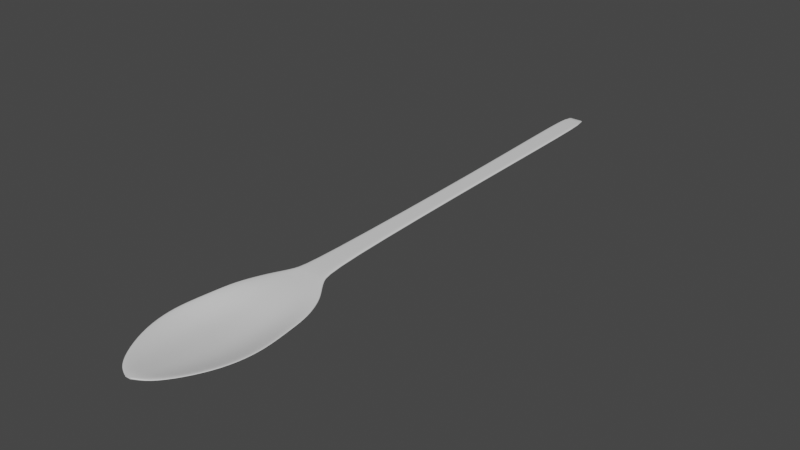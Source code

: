 # Source: Cuchara.blend  (saved by Blender 3.6.11; exported with 4.5.12 LTS)
import bpy
from mathutils import Matrix  # noqa: F401  (used for matrix-valued properties, if any)

bpy.ops.wm.read_factory_settings(use_empty=True)
scene = bpy.context.scene
scene.name = 'Scene'

# ---- collections
col_collection = bpy.data.collections.new('Collection'); scene.collection.children.link(col_collection)

# ---- materials (node trees are filled in below, after node groups)
mat_material = bpy.data.materials.new('Material')
mat_material.alpha_threshold = 0.0
mat_material.use_transparent_shadow = False
mat_material.roughness = 0.5
mat_material.line_color = (0.0, 0.0, 0.0, 1.0)

# ---- material node trees
mat_material.use_nodes = True; mat_material.node_tree.nodes.clear()
_N = mat_material.node_tree.nodes; _L = mat_material.node_tree.links
n0 = _N.new('ShaderNodeOutputMaterial'); n0.name = 'Material Output'; n0.location = (300, 300)
n1 = _N.new('ShaderNodeBsdfPrincipled'); n1.name = 'Principled BSDF'; n1.location = (10, 300)
n1.distribution = 'GGX'
n1.subsurface_method = 'RANDOM_WALK_SKIN'
n1.inputs[3].default_value = 1.45
n1.inputs[27].default_value = (0.0, 0.0, 0.0, 1.0)
n1.inputs[28].default_value = 1.0
_L.new(n1.outputs[0], n0.inputs[0])
n0.is_active_output = True

# ---- world
world_world = bpy.data.worlds.new('World'); scene.world = world_world
world_world.use_nodes = True; world_world.node_tree.nodes.clear()
_N = world_world.node_tree.nodes; _L = world_world.node_tree.links
n0 = _N.new('ShaderNodeOutputWorld'); n0.name = 'World Output'; n0.location = (300, 300)
n1 = _N.new('ShaderNodeBackground'); n1.name = 'Background'; n1.location = (10, 300)
n1.inputs[0].default_value = (0.05088, 0.05088, 0.05088, 1.0)
_L.new(n1.outputs[0], n0.inputs[0])
n0.is_active_output = True
world_world.color = (0.05088, 0.05088, 0.05088)
world_world.use_sun_shadow = False
world_world.sun_shadow_jitter_overblur = 0.0

# ---- meshes
me_cube = bpy.data.meshes.new('Cube')
me_cube.from_pydata([(0.8019, 0.9972, 0.9946), (0.8019, 1.003, -0.9946), (1.168, -1.0, 1.0), (1.168, -1.0, -1.0), (-0.8019, 0.9972, 0.9946), (-0.8019, 1.003, -0.9946), (-1.168, -1.0, 1.0), (-1.168, -1.0, -1.0), (-1.046, -1.628, -1.0), (-1.046, -1.628, 1.0), (1.046, -1.628, 1.0), (1.046, -1.628, -1.0), (-0.7291, -2.271, -0.7512), (-0.7291, -2.271, 0.7512), (0.7291, -2.271, 0.7512), (0.7291, -2.271, -0.7512), (-0.3833, -2.707, -0.6723), (-0.3833, -2.707, 0.6723), (0.3833, -2.707, 0.6723), (0.3833, -2.707, -0.6723), (-1.075, -2.98e-07, -1.0), (1.075, -2.98e-07, 1.0), (-1.075, -2.98e-07, 1.0), (1.075, -2.98e-07, -1.0), (-1.005, 0.5, 1.0), (1.005, 0.5, -1.0), (-1.005, 0.5, -1.0), (1.005, 0.5, 1.0), (-1.142, -0.5, -1.0), (1.142, -0.5, 1.0), (-1.142, -0.5, 1.0), (1.142, -0.5, -1.0), (-0.08344, -2.841, -0.6723), (-0.08344, -2.841, 0.6723), (0.08344, -2.841, 0.6723), (0.08344, -2.841, -0.6723), (-8.364e-11, 0.9972, 0.9946), (-8.364e-11, -1.0, -8.74), (-8.364e-11, -1.0, -6.74), (-8.364e-11, 1.003, -0.9946), (-8.364e-11, -1.628, -5.266), (-8.364e-11, -1.628, -7.266), (-8.364e-11, -2.271, -2.181), (-8.364e-11, -2.271, -3.684), (-8.364e-11, -2.707, 0.6723), (-8.364e-11, -2.707, -0.6723), (-8.364e-11, -2.98e-07, -7.266), (-8.364e-11, -2.98e-07, -5.266), (-8.364e-11, 0.5, -1.933), (-8.364e-11, 0.5, -3.933), (-8.364e-11, -0.5, -8.74), (-8.364e-11, -0.5, -6.74), (-8.364e-11, -2.841, 0.6723), (-8.364e-11, -2.841, -0.6723), (0.5839, -1.0, -8.74), (0.4009, 0.9972, 0.9946), (0.5231, -1.628, -7.266), (0.3646, -2.271, -3.684), (0.1917, -2.707, -0.6723), (0.5376, -2.98e-07, -5.266), (0.5024, 0.5, -1.933), (0.5708, -0.5, -6.74), (0.04172, -2.841, -0.6723), (0.5231, -1.628, -5.266), (0.3646, -2.271, -2.181), (0.5839, -1.0, -6.74), (0.4009, 1.003, -0.9946), (0.1917, -2.707, 0.6723), (0.5376, -2.98e-07, -7.266), (0.5024, 0.5, -3.933), (0.5708, -0.5, -8.74), (0.04172, -2.841, 0.6723), (-0.4009, 1.003, -0.9946), (-0.5839, -1.0, -6.74), (-0.5231, -1.628, -5.266), (-0.3646, -2.271, -2.181), (-0.1917, -2.707, 0.6723), (-0.5376, -2.98e-07, -7.266), (-0.5024, 0.5, -3.933), (-0.5708, -0.5, -8.74), (-0.04172, -2.841, 0.6723), (-0.3646, -2.271, -3.684), (-0.5839, -1.0, -8.74), (-0.4009, 0.9972, 0.9946), (-0.5231, -1.628, -7.266), (-0.1917, -2.707, -0.6723), (-0.5376, -2.98e-07, -5.266), (-0.5024, 0.5, -1.933), (-0.5708, -0.5, -6.74), (-0.04172, -2.841, -0.6723), (0.62, 1.26, 2.001), (0.62, 1.266, 0.01195), (-0.62, 1.26, 2.001), (-0.62, 1.266, 0.01195), (-8.364e-11, 1.26, 2.001), (-8.364e-11, 1.266, 0.01195), (0.31, 1.26, 2.001), (0.31, 1.266, 0.01195), (-0.31, 1.266, 0.01195), (-0.31, 1.26, 2.001), (0.4109, 1.526, 3.019), (0.4109, 1.532, 1.029), (-0.4109, 1.526, 3.019), (-0.4109, 1.532, 1.029), (-8.364e-11, 1.526, 3.019), (-8.364e-11, 1.532, 1.029), (0.2055, 1.526, 3.019), (0.2055, 1.532, 1.029), (-0.2055, 1.532, 1.029), (-0.2055, 1.526, 3.019), (0.2531, 1.884, 4.381), (0.2531, 1.885, 2.382), (-0.2531, 1.884, 4.381), (-0.2531, 1.885, 2.382), (0.0, 1.884, 4.381), (0.0, 1.885, 2.382), (0.1266, 1.884, 4.381), (0.1266, 1.885, 2.382), (-0.1266, 1.885, 2.382), (-0.1266, 1.884, 4.381), (0.2135, 7.28, 8.475), (0.2135, 7.281, 6.476), (-0.2135, 7.28, 8.475), (-0.2135, 7.281, 6.476), (0.0, 7.28, 8.475), (0.0, 7.281, 6.476), (0.1068, 7.28, 8.475), (0.1068, 7.281, 6.476), (-0.1068, 7.281, 6.476), (-0.1068, 7.28, 8.475), (0.287, 11.49, 13.05), (0.287, 11.49, 11.05), (-0.287, 11.49, 13.05), (-0.287, 11.49, 11.05), (0.0, 11.49, 13.05), (0.0, 11.49, 11.05), (0.1435, 11.49, 13.05), (0.1435, 11.49, 11.05), (-0.1435, 11.49, 11.05), (-0.1435, 11.49, 13.05)], [], [(88, 30, 6, 73), (54, 3, 11, 56), (26, 24, 4, 5), (70, 31, 3, 54), (31, 29, 2, 3), (36, 55, 96, 94), (56, 11, 15, 57), (73, 6, 9, 74), (3, 2, 10, 11), (6, 7, 8, 9), (15, 14, 18, 19), (11, 10, 14, 15), (74, 9, 13, 75), (9, 8, 12, 13), (17, 16, 32, 33), (75, 13, 17, 76), (13, 12, 16, 17), (57, 15, 19, 58), (25, 27, 21, 23), (69, 25, 23, 68), (28, 30, 22, 20), (87, 24, 22, 86), (83, 4, 24, 87), (66, 1, 25, 69), (1, 0, 27, 25), (20, 22, 24, 26), (7, 6, 30, 28), (23, 21, 29, 31), (68, 23, 31, 70), (86, 22, 30, 88), (67, 44, 52, 71), (58, 19, 35, 62), (19, 18, 34, 35), (76, 17, 33, 80), (77, 46, 50, 79), (85, 45, 53, 89), (72, 39, 49, 78), (59, 47, 51, 61), (55, 36, 48, 60), (60, 48, 47, 59), (78, 49, 46, 77), (81, 43, 45, 85), (64, 42, 44, 67), (63, 40, 42, 64), (65, 38, 40, 63), (84, 41, 43, 81), (39, 72, 98, 95), (79, 50, 37, 82), (82, 37, 41, 84), (61, 51, 38, 65), (29, 61, 65, 2), (2, 65, 63, 10), (10, 63, 64, 14), (14, 64, 67, 18), (27, 60, 59, 21), (0, 55, 60, 27), (21, 59, 61, 29), (45, 58, 62, 53), (18, 67, 71, 34), (46, 68, 70, 50), (39, 66, 69, 49), (49, 69, 68, 46), (43, 57, 58, 45), (41, 56, 57, 43), (66, 39, 95, 97), (50, 70, 54, 37), (37, 54, 56, 41), (7, 82, 84, 8), (28, 79, 82, 7), (5, 4, 92, 93), (8, 84, 81, 12), (12, 81, 85, 16), (26, 78, 77, 20), (5, 72, 78, 26), (16, 85, 89, 32), (20, 77, 79, 28), (44, 76, 80, 52), (47, 86, 88, 51), (36, 83, 87, 48), (48, 87, 86, 47), (42, 75, 76, 44), (40, 74, 75, 42), (38, 73, 74, 40), (51, 88, 73, 38), (95, 98, 108, 105), (96, 90, 100, 106), (93, 92, 102, 103), (99, 94, 104, 109), (0, 1, 91, 90), (83, 36, 94, 99), (4, 83, 99, 92), (1, 66, 97, 91), (55, 0, 90, 96), (72, 5, 93, 98), (101, 107, 117, 111), (100, 101, 111, 110), (102, 109, 119, 112), (107, 105, 115, 117), (98, 93, 103, 108), (94, 96, 106, 104), (97, 95, 105, 107), (92, 99, 109, 102), (90, 91, 101, 100), (91, 97, 107, 101), (118, 113, 123, 128), (115, 118, 128, 125), (116, 110, 120, 126), (113, 112, 122, 123), (109, 104, 114, 119), (103, 102, 112, 113), (106, 100, 110, 116), (105, 108, 118, 115), (108, 103, 113, 118), (104, 106, 116, 114), (124, 126, 136, 134), (128, 123, 133, 138), (125, 128, 138, 135), (126, 120, 130, 136), (114, 116, 126, 124), (117, 115, 125, 127), (112, 119, 129, 122), (110, 111, 121, 120), (111, 117, 127, 121), (119, 114, 124, 129), (137, 136, 130, 131), (138, 139, 134, 135), (135, 134, 136, 137), (133, 132, 139, 138), (127, 125, 135, 137), (122, 129, 139, 132), (120, 121, 131, 130), (121, 127, 137, 131), (129, 124, 134, 139), (123, 122, 132, 133)])
me_cube.polygons.foreach_set('use_smooth', [True] * 134)
_uv = me_cube.uv_layers.new(name='UVMap')
_uv.uv.foreach_set('vector', [0.8125, 0.6875, 0.875, 0.6875, 0.875, 0.75, 0.8125, 0.75, 0.3125, 0.75, 0.375, 0.75, 0.375, 0.75, 0.3125, 0.75, 0.375, 0.1875, 0.625, 0.1875, 0.625, 0.25, 0.375, 0.25, 0.3125, 0.6875, 0.375, 0.6875, 0.375, 0.75, 0.3125, 0.75, 0.375, 0.6875, 0.625, 0.6875, 0.625, 0.75, 0.375, 0.75, 0.75, 0.5, 0.6875, 0.5, 0.6875, 0.5, 0.75, 0.5, 0.3125, 0.75, 0.375, 0.75, 0.375, 0.75, 0.3125, 0.75, 0.8125, 0.75, 0.875, 0.75, 0.875, 0.75, 0.8125, 0.75, 0.375, 0.75, 0.625, 0.75, 0.625, 0.75, 0.375, 0.75, 0.625, 0.0, 0.375, 0.0, 0.375, 0.0, 0.625, 0.0, 0.375, 0.75, 0.625, 0.75, 0.625, 0.75, 0.375, 0.75, 0.375, 0.75, 0.625, 0.75, 0.625, 0.75, 0.375, 0.75, 0.8125, 0.75, 0.875, 0.75, 0.875, 0.75, 0.8125, 0.75, 0.625, 0.0, 0.375, 0.0, 0.375, 0.0, 0.625, 0.0, 0.625, 0.0, 0.375, 0.0, 0.375, 0.0, 0.625, 0.0, 0.8125, 0.75, 0.875, 0.75, 0.875, 0.75, 0.8125, 0.75, 0.625, 0.0, 0.375, 0.0, 0.375, 0.0, 0.625, 0.0, 0.3125, 0.75, 0.375, 0.75, 0.375, 0.75, 0.3125, 0.75, 0.375, 0.5625, 0.625, 0.5625, 0.625, 0.625, 0.375, 0.625, 0.3125, 0.5625, 0.375, 0.5625, 0.375, 0.625, 0.3125, 0.625, 0.375, 0.0625, 0.625, 0.0625, 0.625, 0.125, 0.375, 0.125, 0.8125, 0.5625, 0.875, 0.5625, 0.875, 0.625, 0.8125, 0.625, 0.8125, 0.5, 0.875, 0.5, 0.875, 0.5625, 0.8125, 0.5625, 0.3125, 0.5, 0.375, 0.5, 0.375, 0.5625, 0.3125, 0.5625, 0.375, 0.5, 0.625, 0.5, 0.625, 0.5625, 0.375, 0.5625, 0.375, 0.125, 0.625, 0.125, 0.625, 0.1875, 0.375, 0.1875, 0.375, 0.0, 0.625, 0.0, 0.625, 0.0625, 0.375, 0.0625, 0.375, 0.625, 0.625, 0.625, 0.625, 0.6875, 0.375, 0.6875, 0.3125, 0.625, 0.375, 0.625, 0.375, 0.6875, 0.3125, 0.6875, 0.8125, 0.625, 0.875, 0.625, 0.875, 0.6875, 0.8125, 0.6875, 0.6875, 0.75, 0.75, 0.75, 0.75, 0.75, 0.6875, 0.75, 0.3125, 0.75, 0.375, 0.75, 0.375, 0.75, 0.3125, 0.75, 0.375, 0.75, 0.625, 0.75, 0.625, 0.75, 0.375, 0.75, 0.8125, 0.75, 0.875, 0.75, 0.875, 0.75, 0.8125, 0.75, 0.1875, 0.625, 0.25, 0.625, 0.25, 0.6875, 0.1875, 0.6875, 0.1875, 0.75, 0.25, 0.75, 0.25, 0.75, 0.1875, 0.75, 0.1875, 0.5, 0.25, 0.5, 0.25, 0.5625, 0.1875, 0.5625, 0.6875, 0.625, 0.75, 0.625, 0.75, 0.6875, 0.6875, 0.6875, 0.6875, 0.5, 0.75, 0.5, 0.75, 0.5625, 0.6875, 0.5625, 0.6875, 0.5625, 0.75, 0.5625, 0.75, 0.625, 0.6875, 0.625, 0.1875, 0.5625, 0.25, 0.5625, 0.25, 0.625, 0.1875, 0.625, 0.1875, 0.75, 0.25, 0.75, 0.25, 0.75, 0.1875, 0.75, 0.6875, 0.75, 0.75, 0.75, 0.75, 0.75, 0.6875, 0.75, 0.6875, 0.75, 0.75, 0.75, 0.75, 0.75, 0.6875, 0.75, 0.6875, 0.75, 0.75, 0.75, 0.75, 0.75, 0.6875, 0.75, 0.1875, 0.75, 0.25, 0.75, 0.25, 0.75, 0.1875, 0.75, 0.25, 0.5, 0.1875, 0.5, 0.1875, 0.5, 0.25, 0.5, 0.1875, 0.6875, 0.25, 0.6875, 0.25, 0.75, 0.1875, 0.75, 0.1875, 0.75, 0.25, 0.75, 0.25, 0.75, 0.1875, 0.75, 0.6875, 0.6875, 0.75, 0.6875, 0.75, 0.75, 0.6875, 0.75, 0.625, 0.6875, 0.6875, 0.6875, 0.6875, 0.75, 0.625, 0.75, 0.625, 0.75, 0.6875, 0.75, 0.6875, 0.75, 0.625, 0.75, 0.625, 0.75, 0.6875, 0.75, 0.6875, 0.75, 0.625, 0.75, 0.625, 0.75, 0.6875, 0.75, 0.6875, 0.75, 0.625, 0.75, 0.625, 0.5625, 0.6875, 0.5625, 0.6875, 0.625, 0.625, 0.625, 0.625, 0.5, 0.6875, 0.5, 0.6875, 0.5625, 0.625, 0.5625, 0.625, 0.625, 0.6875, 0.625, 0.6875, 0.6875, 0.625, 0.6875, 0.25, 0.75, 0.3125, 0.75, 0.3125, 0.75, 0.25, 0.75, 0.625, 0.75, 0.6875, 0.75, 0.6875, 0.75, 0.625, 0.75, 0.25, 0.625, 0.3125, 0.625, 0.3125, 0.6875, 0.25, 0.6875, 0.25, 0.5, 0.3125, 0.5, 0.3125, 0.5625, 0.25, 0.5625, 0.25, 0.5625, 0.3125, 0.5625, 0.3125, 0.625, 0.25, 0.625, 0.25, 0.75, 0.3125, 0.75, 0.3125, 0.75, 0.25, 0.75, 0.25, 0.75, 0.3125, 0.75, 0.3125, 0.75, 0.25, 0.75, 0.3125, 0.5, 0.25, 0.5, 0.25, 0.5, 0.3125, 0.5, 0.25, 0.6875, 0.3125, 0.6875, 0.3125, 0.75, 0.25, 0.75, 0.25, 0.75, 0.3125, 0.75, 0.3125, 0.75, 0.25, 0.75, 0.125, 0.75, 0.1875, 0.75, 0.1875, 0.75, 0.125, 0.75, 0.125, 0.6875, 0.1875, 0.6875, 0.1875, 0.75, 0.125, 0.75, 0.375, 0.25, 0.625, 0.25, 0.625, 0.25, 0.375, 0.25, 0.125, 0.75, 0.1875, 0.75, 0.1875, 0.75, 0.125, 0.75, 0.125, 0.75, 0.1875, 0.75, 0.1875, 0.75, 0.125, 0.75, 0.125, 0.5625, 0.1875, 0.5625, 0.1875, 0.625, 0.125, 0.625, 0.125, 0.5, 0.1875, 0.5, 0.1875, 0.5625, 0.125, 0.5625, 0.125, 0.75, 0.1875, 0.75, 0.1875, 0.75, 0.125, 0.75, 0.125, 0.625, 0.1875, 0.625, 0.1875, 0.6875, 0.125, 0.6875, 0.75, 0.75, 0.8125, 0.75, 0.8125, 0.75, 0.75, 0.75, 0.75, 0.625, 0.8125, 0.625, 0.8125, 0.6875, 0.75, 0.6875, 0.75, 0.5, 0.8125, 0.5, 0.8125, 0.5625, 0.75, 0.5625, 0.75, 0.5625, 0.8125, 0.5625, 0.8125, 0.625, 0.75, 0.625, 0.75, 0.75, 0.8125, 0.75, 0.8125, 0.75, 0.75, 0.75, 0.75, 0.75, 0.8125, 0.75, 0.8125, 0.75, 0.75, 0.75, 0.75, 0.75, 0.8125, 0.75, 0.8125, 0.75, 0.75, 0.75, 0.75, 0.6875, 0.8125, 0.6875, 0.8125, 0.75, 0.75, 0.75, 0.25, 0.5, 0.1875, 0.5, 0.1875, 0.5, 0.25, 0.5, 0.6875, 0.5, 0.625, 0.5, 0.625, 0.5, 0.6875, 0.5, 0.375, 0.25, 0.625, 0.25, 0.625, 0.25, 0.375, 0.25, 0.8125, 0.5, 0.75, 0.5, 0.75, 0.5, 0.8125, 0.5, 0.625, 0.5, 0.375, 0.5, 0.375, 0.5, 0.625, 0.5, 0.8125, 0.5, 0.75, 0.5, 0.75, 0.5, 0.8125, 0.5, 0.875, 0.5, 0.8125, 0.5, 0.8125, 0.5, 0.875, 0.5, 0.375, 0.5, 0.3125, 0.5, 0.3125, 0.5, 0.375, 0.5, 0.6875, 0.5, 0.625, 0.5, 0.625, 0.5, 0.6875, 0.5, 0.1875, 0.5, 0.125, 0.5, 0.125, 0.5, 0.1875, 0.5, 0.375, 0.5, 0.3125, 0.5, 0.3125, 0.5, 0.375, 0.5, 0.625, 0.5, 0.375, 0.5, 0.375, 0.5, 0.625, 0.5, 0.875, 0.5, 0.8125, 0.5, 0.8125, 0.5, 0.875, 0.5, 0.3125, 0.5, 0.25, 0.5, 0.25, 0.5, 0.3125, 0.5, 0.1875, 0.5, 0.125, 0.5, 0.125, 0.5, 0.1875, 0.5, 0.75, 0.5, 0.6875, 0.5, 0.6875, 0.5, 0.75, 0.5, 0.3125, 0.5, 0.25, 0.5, 0.25, 0.5, 0.3125, 0.5, 0.875, 0.5, 0.8125, 0.5, 0.8125, 0.5, 0.875, 0.5, 0.625, 0.5, 0.375, 0.5, 0.375, 0.5, 0.625, 0.5, 0.375, 0.5, 0.3125, 0.5, 0.3125, 0.5, 0.375, 0.5, 0.1875, 0.5, 0.125, 0.5, 0.125, 0.5, 0.1875, 0.5, 0.25, 0.5, 0.1875, 0.5, 0.1875, 0.5, 0.25, 0.5, 0.6875, 0.5, 0.625, 0.5, 0.625, 0.5, 0.6875, 0.5, 0.375, 0.25, 0.625, 0.25, 0.625, 0.25, 0.375, 0.25, 0.8125, 0.5, 0.75, 0.5, 0.75, 0.5, 0.8125, 0.5, 0.375, 0.25, 0.625, 0.25, 0.625, 0.25, 0.375, 0.25, 0.6875, 0.5, 0.625, 0.5, 0.625, 0.5, 0.6875, 0.5, 0.25, 0.5, 0.1875, 0.5, 0.1875, 0.5, 0.25, 0.5, 0.1875, 0.5, 0.125, 0.5, 0.125, 0.5, 0.1875, 0.5, 0.75, 0.5, 0.6875, 0.5, 0.6875, 0.5, 0.75, 0.5, 0.75, 0.5, 0.6875, 0.5, 0.6875, 0.5, 0.75, 0.5, 0.1875, 0.5, 0.125, 0.5, 0.125, 0.5, 0.1875, 0.5, 0.25, 0.5, 0.1875, 0.5, 0.1875, 0.5, 0.25, 0.5, 0.6875, 0.5, 0.625, 0.5, 0.625, 0.5, 0.6875, 0.5, 0.75, 0.5, 0.6875, 0.5, 0.6875, 0.5, 0.75, 0.5, 0.3125, 0.5, 0.25, 0.5, 0.25, 0.5, 0.3125, 0.5, 0.875, 0.5, 0.8125, 0.5, 0.8125, 0.5, 0.875, 0.5, 0.625, 0.5, 0.375, 0.5, 0.375, 0.5, 0.625, 0.5, 0.375, 0.5, 0.3125, 0.5, 0.3125, 0.5, 0.375, 0.5, 0.8125, 0.5, 0.75, 0.5, 0.75, 0.5, 0.8125, 0.5, 0.375, 0.4375, 0.625, 0.4375, 0.625, 0.5, 0.375, 0.5, 0.375, 0.3125, 0.625, 0.3125, 0.625, 0.375, 0.375, 0.375, 0.375, 0.375, 0.625, 0.375, 0.625, 0.4375, 0.375, 0.4375, 0.375, 0.25, 0.625, 0.25, 0.625, 0.3125, 0.375, 0.3125, 0.3125, 0.5, 0.25, 0.5, 0.25, 0.5, 0.3125, 0.5, 0.875, 0.5, 0.8125, 0.5, 0.8125, 0.5, 0.875, 0.5, 0.625, 0.5, 0.375, 0.5, 0.375, 0.5, 0.625, 0.5, 0.375, 0.5, 0.3125, 0.5, 0.3125, 0.5, 0.375, 0.5, 0.8125, 0.5, 0.75, 0.5, 0.75, 0.5, 0.8125, 0.5, 0.375, 0.25, 0.625, 0.25, 0.625, 0.25, 0.375, 0.25])
me_cube.materials.append(mat_material)
me_cube.use_mirror_vertex_groups = False
me_cube.update()

# ---- objects
ob_cube = bpy.data.objects.new('Cube', me_cube)

# ---- transforms, parenting, visibility, modifiers, constraints
ob_cube.location = (0.0, 0.0, 1.218)
ob_cube.scale = (1.0, 1.0, 0.02731)
ob_cube.lock_rotations_4d = False
ob_cube.empty_display_type = 'ARROWS'
ob_cube.lineart.crease_threshold = 0.0
_m = ob_cube.modifiers.new('Subdivisión', 'SUBSURF')
_m.levels = 2

# ---- collection membership
col_collection.objects.link(ob_cube)

# ---- scene / render settings (as saved in the file)
scene.frame_start = 1; scene.frame_end = 250; scene.frame_set(1)
scene.render.engine = 'BLENDER_EEVEE_NEXT'
scene.cycles.sampling_pattern = 'TABULATED_SOBOL'
scene.view_settings.view_transform = 'Filmic'
bpy.context.view_layer.update()

# ---- added for rendering (the .blend has no active camera and no usable light): camera, sun
cam_auto = bpy.data.cameras.new('AutoCamera')
cam_auto.lens = 50.0
cam_auto.sensor_width = 36.0
cam_auto.clip_end = 1000.0
ob_auto_camera = bpy.data.objects.new('AutoCamera', cam_auto)
scene.collection.objects.link(ob_auto_camera)
ob_auto_camera.location = (13.4446, -11.8094, 12.033)
ob_auto_camera.rotation_euler = (1.09748, -7.21219e-08, 0.694738)
scene.camera = ob_auto_camera
light_auto_sun = bpy.data.lights.new('AutoSun', 'SUN')
light_auto_sun.energy = 3.0
light_auto_sun.angle = 0.0523599
ob_auto_sun = bpy.data.objects.new('AutoSun', light_auto_sun)
scene.collection.objects.link(ob_auto_sun)
ob_auto_sun.rotation_euler = (0.872665, 0.174533, 0.523599)
bpy.context.view_layer.update()
